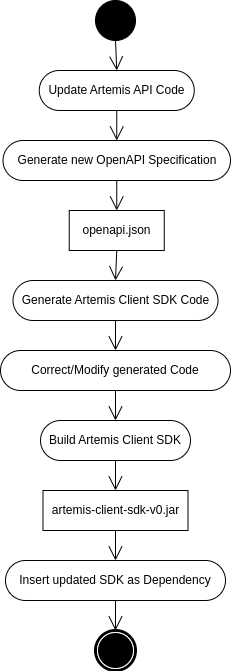

The diagram above was exported from draw.io. Its source (the exported page's mxGraphModel, read from the mxfile embedded in the PNG):
<mxGraphModel dx="757" dy="2803" grid="1" gridSize="10" guides="1" tooltips="1" connect="1" arrows="1" fold="1" page="1" pageScale="1" pageWidth="1200" pageHeight="1600" math="0" shadow="0">
  <root>
    <mxCell id="0" />
    <mxCell id="1" parent="0" />
    <mxCell id="_HE69oTAD3ALsLmvKt1E-1" value="" style="ellipse;whiteSpace=wrap;html=1;rounded=0;shadow=0;comic=0;labelBackgroundColor=none;strokeWidth=1;fillColor=#000000;fontFamily=Helvetica;fontSize=12;align=center;" parent="1" vertex="1">
      <mxGeometry x="520" y="-350" width="40" height="40" as="geometry" />
    </mxCell>
    <mxCell id="_HE69oTAD3ALsLmvKt1E-2" value="Update Artemis API Code" style="rounded=1;whiteSpace=wrap;html=1;shadow=0;comic=0;labelBackgroundColor=none;strokeWidth=1;fontFamily=Helvetica;fontSize=12;align=center;arcSize=50;" parent="1" vertex="1">
      <mxGeometry x="463.75" y="-280" width="155" height="40" as="geometry" />
    </mxCell>
    <mxCell id="_HE69oTAD3ALsLmvKt1E-4" value="openapi.json" style="rounded=0;whiteSpace=wrap;html=1;shadow=0;comic=0;labelBackgroundColor=none;strokeWidth=1;fontFamily=Helvetica;fontSize=12;align=center;arcSize=50;" parent="1" vertex="1">
      <mxGeometry x="493.75" y="-140" width="95" height="40" as="geometry" />
    </mxCell>
    <mxCell id="_HE69oTAD3ALsLmvKt1E-5" value="Generate new OpenAPI Specification" style="rounded=1;whiteSpace=wrap;html=1;shadow=0;comic=0;labelBackgroundColor=none;strokeWidth=1;fontFamily=Helvetica;fontSize=12;align=center;arcSize=50;" parent="1" vertex="1">
      <mxGeometry x="427.5" y="-210" width="227.5" height="40" as="geometry" />
    </mxCell>
    <mxCell id="_HE69oTAD3ALsLmvKt1E-6" value="Generate Artemis Client SDK Code" style="rounded=1;whiteSpace=wrap;html=1;shadow=0;comic=0;labelBackgroundColor=none;strokeWidth=1;fontFamily=Helvetica;fontSize=12;align=center;arcSize=50;" parent="1" vertex="1">
      <mxGeometry x="437.5" y="-70" width="205" height="40" as="geometry" />
    </mxCell>
    <mxCell id="_HE69oTAD3ALsLmvKt1E-7" value="Correct/Modify generated Code" style="rounded=1;whiteSpace=wrap;html=1;shadow=0;comic=0;labelBackgroundColor=none;strokeWidth=1;fontFamily=Helvetica;fontSize=12;align=center;arcSize=50;" parent="1" vertex="1">
      <mxGeometry x="425" width="230" height="40" as="geometry" />
    </mxCell>
    <mxCell id="_HE69oTAD3ALsLmvKt1E-8" value="Build Artemis Client SDK" style="rounded=1;whiteSpace=wrap;html=1;shadow=0;comic=0;labelBackgroundColor=none;strokeWidth=1;fontFamily=Helvetica;fontSize=12;align=center;arcSize=50;" parent="1" vertex="1">
      <mxGeometry x="465" y="70" width="150" height="40" as="geometry" />
    </mxCell>
    <mxCell id="_HE69oTAD3ALsLmvKt1E-9" value="artemis-client-sdk-v0.jar" style="rounded=0;whiteSpace=wrap;html=1;shadow=0;comic=0;labelBackgroundColor=none;strokeWidth=1;fontFamily=Helvetica;fontSize=12;align=center;arcSize=50;" parent="1" vertex="1">
      <mxGeometry x="467.5" y="140" width="145" height="40" as="geometry" />
    </mxCell>
    <mxCell id="_HE69oTAD3ALsLmvKt1E-10" value="Insert updated SDK as Dependency" style="rounded=1;whiteSpace=wrap;html=1;shadow=0;comic=0;labelBackgroundColor=none;strokeWidth=1;fontFamily=Helvetica;fontSize=12;align=center;arcSize=50;" parent="1" vertex="1">
      <mxGeometry x="430" y="210" width="220" height="40" as="geometry" />
    </mxCell>
    <mxCell id="_HE69oTAD3ALsLmvKt1E-11" value="" style="shape=mxgraph.bpmn.shape;html=1;verticalLabelPosition=bottom;labelBackgroundColor=#ffffff;verticalAlign=top;perimeter=ellipsePerimeter;outline=end;symbol=terminate;rounded=0;shadow=0;comic=0;strokeWidth=1;fontFamily=Helvetica;fontSize=12;align=center;" parent="1" vertex="1">
      <mxGeometry x="520" y="280" width="40" height="40" as="geometry" />
    </mxCell>
    <mxCell id="_HE69oTAD3ALsLmvKt1E-12" value="" style="endArrow=open;endFill=1;endSize=12;html=1;rounded=0;exitX=0.5;exitY=1;exitDx=0;exitDy=0;entryX=0.5;entryY=0;entryDx=0;entryDy=0;fontFamily=Helvetica;elbow=vertical;" parent="1" source="_HE69oTAD3ALsLmvKt1E-1" target="_HE69oTAD3ALsLmvKt1E-2" edge="1">
      <mxGeometry width="160" relative="1" as="geometry">
        <mxPoint x="260" y="149.5" as="sourcePoint" />
        <mxPoint x="420" y="149.5" as="targetPoint" />
      </mxGeometry>
    </mxCell>
    <mxCell id="_HE69oTAD3ALsLmvKt1E-13" value="" style="endArrow=open;endFill=1;endSize=12;html=1;rounded=0;exitX=0.5;exitY=1;exitDx=0;exitDy=0;entryX=0.5;entryY=0;entryDx=0;entryDy=0;fontFamily=Helvetica;" parent="1" source="_HE69oTAD3ALsLmvKt1E-2" target="_HE69oTAD3ALsLmvKt1E-5" edge="1">
      <mxGeometry width="160" relative="1" as="geometry">
        <mxPoint x="240" y="160" as="sourcePoint" />
        <mxPoint x="335" y="190" as="targetPoint" />
        <Array as="points" />
      </mxGeometry>
    </mxCell>
    <mxCell id="_HE69oTAD3ALsLmvKt1E-16" value="" style="endArrow=open;endFill=1;endSize=12;html=1;rounded=0;exitX=0.5;exitY=1;exitDx=0;exitDy=0;entryX=0.5;entryY=0;entryDx=0;entryDy=0;fontFamily=Helvetica;" parent="1" source="_HE69oTAD3ALsLmvKt1E-5" target="_HE69oTAD3ALsLmvKt1E-4" edge="1">
      <mxGeometry width="160" relative="1" as="geometry">
        <mxPoint x="460" y="270" as="sourcePoint" />
        <mxPoint x="380" y="260" as="targetPoint" />
        <Array as="points" />
      </mxGeometry>
    </mxCell>
    <mxCell id="_HE69oTAD3ALsLmvKt1E-18" value="" style="endArrow=open;endFill=1;endSize=12;html=1;rounded=0;exitX=0.5;exitY=1;exitDx=0;exitDy=0;fontFamily=Helvetica;entryX=0.5;entryY=0;entryDx=0;entryDy=0;" parent="1" source="_HE69oTAD3ALsLmvKt1E-4" target="_HE69oTAD3ALsLmvKt1E-6" edge="1">
      <mxGeometry width="160" relative="1" as="geometry">
        <mxPoint x="380" y="230" as="sourcePoint" />
        <mxPoint x="380" y="260" as="targetPoint" />
        <Array as="points" />
      </mxGeometry>
    </mxCell>
    <mxCell id="_HE69oTAD3ALsLmvKt1E-19" value="" style="endArrow=open;endFill=1;endSize=12;html=1;rounded=0;exitX=0.5;exitY=1;exitDx=0;exitDy=0;entryX=0.5;entryY=0;entryDx=0;entryDy=0;fontFamily=Helvetica;" parent="1" source="_HE69oTAD3ALsLmvKt1E-6" target="_HE69oTAD3ALsLmvKt1E-7" edge="1">
      <mxGeometry width="160" relative="1" as="geometry">
        <mxPoint x="495" y="300" as="sourcePoint" />
        <mxPoint x="495" y="330" as="targetPoint" />
        <Array as="points" />
      </mxGeometry>
    </mxCell>
    <mxCell id="_HE69oTAD3ALsLmvKt1E-22" value="" style="endArrow=open;endFill=1;endSize=12;html=1;rounded=0;exitX=0.5;exitY=1;exitDx=0;exitDy=0;entryX=0.5;entryY=0;entryDx=0;entryDy=0;fontFamily=Helvetica;" parent="1" source="_HE69oTAD3ALsLmvKt1E-7" target="_HE69oTAD3ALsLmvKt1E-8" edge="1">
      <mxGeometry width="160" relative="1" as="geometry">
        <mxPoint x="335" y="230" as="sourcePoint" />
        <mxPoint x="335" y="260" as="targetPoint" />
        <Array as="points" />
      </mxGeometry>
    </mxCell>
    <mxCell id="_HE69oTAD3ALsLmvKt1E-23" value="" style="endArrow=open;endFill=1;endSize=12;html=1;rounded=0;exitX=0.5;exitY=1;exitDx=0;exitDy=0;entryX=0.5;entryY=0;entryDx=0;entryDy=0;fontFamily=Helvetica;" parent="1" source="_HE69oTAD3ALsLmvKt1E-8" target="_HE69oTAD3ALsLmvKt1E-9" edge="1">
      <mxGeometry width="160" relative="1" as="geometry">
        <mxPoint x="455" y="350" as="sourcePoint" />
        <mxPoint x="400" y="350" as="targetPoint" />
        <Array as="points" />
      </mxGeometry>
    </mxCell>
    <mxCell id="_HE69oTAD3ALsLmvKt1E-24" value="" style="endArrow=open;endFill=1;endSize=12;html=1;rounded=0;exitX=0.5;exitY=1;exitDx=0;exitDy=0;fontFamily=Helvetica;" parent="1" source="_HE69oTAD3ALsLmvKt1E-9" target="_HE69oTAD3ALsLmvKt1E-10" edge="1">
      <mxGeometry width="160" relative="1" as="geometry">
        <mxPoint x="410" y="420" as="sourcePoint" />
        <mxPoint x="475" y="420" as="targetPoint" />
        <Array as="points" />
      </mxGeometry>
    </mxCell>
    <mxCell id="_HE69oTAD3ALsLmvKt1E-25" value="" style="endArrow=open;endFill=1;endSize=12;html=1;rounded=0;exitX=0.5;exitY=1;exitDx=0;exitDy=0;entryX=0.5;entryY=0;entryDx=0;entryDy=0;fontFamily=Helvetica;" parent="1" source="_HE69oTAD3ALsLmvKt1E-10" target="_HE69oTAD3ALsLmvKt1E-11" edge="1">
      <mxGeometry width="160" relative="1" as="geometry">
        <mxPoint x="420" y="430" as="sourcePoint" />
        <mxPoint x="485" y="430" as="targetPoint" />
        <Array as="points" />
      </mxGeometry>
    </mxCell>
  </root>
</mxGraphModel>